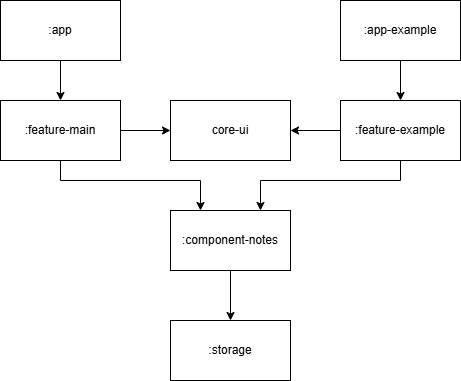

The diagram above was exported from draw.io. Its source (the exported page's mxGraphModel, read from the mxfile embedded in the PNG):
<mxGraphModel dx="992" dy="502" grid="1" gridSize="10" guides="1" tooltips="1" connect="1" arrows="1" fold="1" page="1" pageScale="1" pageWidth="827" pageHeight="1169" math="0" shadow="0">
  <root>
    <mxCell id="0" />
    <mxCell id="1" parent="0" />
    <mxCell id="Onv9KqAJARP6tE2BQ76v-12" value="" style="edgeStyle=orthogonalEdgeStyle;rounded=0;orthogonalLoop=1;jettySize=auto;html=1;" edge="1" parent="1" source="Onv9KqAJARP6tE2BQ76v-1" target="Onv9KqAJARP6tE2BQ76v-5">
      <mxGeometry relative="1" as="geometry" />
    </mxCell>
    <mxCell id="Onv9KqAJARP6tE2BQ76v-1" value=":app" style="rounded=0;whiteSpace=wrap;html=1;" vertex="1" parent="1">
      <mxGeometry x="190" y="20" width="120" height="60" as="geometry" />
    </mxCell>
    <mxCell id="Onv9KqAJARP6tE2BQ76v-13" value="" style="edgeStyle=orthogonalEdgeStyle;rounded=0;orthogonalLoop=1;jettySize=auto;html=1;" edge="1" parent="1" source="Onv9KqAJARP6tE2BQ76v-2" target="Onv9KqAJARP6tE2BQ76v-6">
      <mxGeometry relative="1" as="geometry" />
    </mxCell>
    <mxCell id="Onv9KqAJARP6tE2BQ76v-2" value=":app-example" style="rounded=0;whiteSpace=wrap;html=1;" vertex="1" parent="1">
      <mxGeometry x="530" y="20" width="120" height="60" as="geometry" />
    </mxCell>
    <mxCell id="Onv9KqAJARP6tE2BQ76v-4" value="core-ui" style="whiteSpace=wrap;html=1;" vertex="1" parent="1">
      <mxGeometry x="360" y="120" width="120" height="60" as="geometry" />
    </mxCell>
    <mxCell id="Onv9KqAJARP6tE2BQ76v-17" value="" style="edgeStyle=orthogonalEdgeStyle;rounded=0;orthogonalLoop=1;jettySize=auto;html=1;" edge="1" parent="1" source="Onv9KqAJARP6tE2BQ76v-5" target="Onv9KqAJARP6tE2BQ76v-4">
      <mxGeometry relative="1" as="geometry" />
    </mxCell>
    <mxCell id="Onv9KqAJARP6tE2BQ76v-20" style="edgeStyle=orthogonalEdgeStyle;rounded=0;orthogonalLoop=1;jettySize=auto;html=1;entryX=0.25;entryY=0;entryDx=0;entryDy=0;" edge="1" parent="1" source="Onv9KqAJARP6tE2BQ76v-5" target="Onv9KqAJARP6tE2BQ76v-7">
      <mxGeometry relative="1" as="geometry">
        <mxPoint x="300" y="220" as="targetPoint" />
        <Array as="points">
          <mxPoint x="250" y="200" />
          <mxPoint x="390" y="200" />
        </Array>
      </mxGeometry>
    </mxCell>
    <mxCell id="Onv9KqAJARP6tE2BQ76v-5" value=":feature-main" style="whiteSpace=wrap;html=1;" vertex="1" parent="1">
      <mxGeometry x="190" y="120" width="120" height="60" as="geometry" />
    </mxCell>
    <mxCell id="Onv9KqAJARP6tE2BQ76v-18" value="" style="edgeStyle=orthogonalEdgeStyle;rounded=0;orthogonalLoop=1;jettySize=auto;html=1;" edge="1" parent="1" source="Onv9KqAJARP6tE2BQ76v-6" target="Onv9KqAJARP6tE2BQ76v-4">
      <mxGeometry relative="1" as="geometry" />
    </mxCell>
    <mxCell id="Onv9KqAJARP6tE2BQ76v-21" style="edgeStyle=orthogonalEdgeStyle;rounded=0;orthogonalLoop=1;jettySize=auto;html=1;entryX=0.75;entryY=0;entryDx=0;entryDy=0;" edge="1" parent="1" source="Onv9KqAJARP6tE2BQ76v-6" target="Onv9KqAJARP6tE2BQ76v-7">
      <mxGeometry relative="1" as="geometry">
        <mxPoint x="460" y="210" as="targetPoint" />
        <Array as="points">
          <mxPoint x="590" y="200" />
          <mxPoint x="450" y="200" />
        </Array>
      </mxGeometry>
    </mxCell>
    <mxCell id="Onv9KqAJARP6tE2BQ76v-6" value=":feature-example" style="whiteSpace=wrap;html=1;" vertex="1" parent="1">
      <mxGeometry x="530" y="120" width="120" height="60" as="geometry" />
    </mxCell>
    <mxCell id="Onv9KqAJARP6tE2BQ76v-9" value="" style="edgeStyle=orthogonalEdgeStyle;rounded=0;orthogonalLoop=1;jettySize=auto;html=1;" edge="1" parent="1" source="Onv9KqAJARP6tE2BQ76v-7" target="Onv9KqAJARP6tE2BQ76v-8">
      <mxGeometry relative="1" as="geometry" />
    </mxCell>
    <mxCell id="Onv9KqAJARP6tE2BQ76v-7" value=":component-notes" style="whiteSpace=wrap;html=1;" vertex="1" parent="1">
      <mxGeometry x="360" y="230" width="120" height="60" as="geometry" />
    </mxCell>
    <mxCell id="Onv9KqAJARP6tE2BQ76v-8" value=":storage" style="whiteSpace=wrap;html=1;" vertex="1" parent="1">
      <mxGeometry x="360" y="340" width="120" height="60" as="geometry" />
    </mxCell>
  </root>
</mxGraphModel>